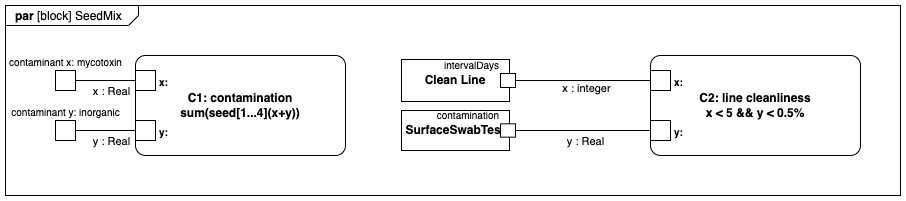

The diagram above was exported from draw.io. Its source (the exported page's mxGraphModel, read from the mxfile embedded in the PNG):
<mxGraphModel dx="1318" dy="850" grid="1" gridSize="10" guides="1" tooltips="1" connect="1" arrows="1" fold="1" page="1" pageScale="1" pageWidth="1169" pageHeight="827" math="0" shadow="0">
  <root>
    <mxCell id="0" />
    <mxCell id="1" parent="0" />
    <mxCell id="R8utckTXOrOk7I_lDAv4-4" value="&lt;p style=&quot;margin:0px;margin-top:4px;margin-left:10px;text-align:left;&quot;&gt;&lt;b&gt;par&lt;/b&gt;   [block] SeedMix&lt;/p&gt;" style="html=1;shape=mxgraph.sysml.package;labelX=133;align=left;spacingLeft=10;overflow=fill;whiteSpace=wrap;strokeWidth=1;recursiveResize=0;" parent="1" vertex="1">
      <mxGeometry x="240" y="180" width="895" height="190" as="geometry" />
    </mxCell>
    <mxCell id="R8utckTXOrOk7I_lDAv4-5" value="C1: contamination&lt;br&gt;sum(seed[1...4](x+y))" style="strokeColor=inherit;fillColor=inherit;gradientColor=inherit;html=1;shape=mxgraph.sysml.paramDgm;fontStyle=1;whiteSpace=wrap;align=center;" parent="R8utckTXOrOk7I_lDAv4-4" vertex="1">
      <mxGeometry x="130" y="50" width="210" height="100" as="geometry" />
    </mxCell>
    <mxCell id="R8utckTXOrOk7I_lDAv4-6" value="x:" style="html=1;resizable=0;align=left;verticalAlign=middle;labelPosition=left;verticalLabelPosition=middle;labelBackgroundColor=none;fontSize=10;spacingLeft=22;fontStyle=1;" parent="R8utckTXOrOk7I_lDAv4-5" connectable="0" vertex="1">
      <mxGeometry y="25" as="geometry" />
    </mxCell>
    <mxCell id="R8utckTXOrOk7I_lDAv4-7" value="y:" style="html=1;resizable=0;align=left;verticalAlign=middle;labelPosition=left;verticalLabelPosition=middle;labelBackgroundColor=none;fontSize=10;spacingLeft=22;fontStyle=1;" parent="R8utckTXOrOk7I_lDAv4-5" connectable="0" vertex="1">
      <mxGeometry y="75" as="geometry" />
    </mxCell>
    <mxCell id="R8utckTXOrOk7I_lDAv4-8" value="contaminant x: mycotoxin" style="strokeColor=inherit;fillColor=inherit;gradientColor=inherit;shape=rect;html=1;fontSize=10;verticalLabelPosition=top;verticalAlign=bottom;" parent="R8utckTXOrOk7I_lDAv4-4" vertex="1">
      <mxGeometry x="50" y="65" width="20" height="20" as="geometry" />
    </mxCell>
    <mxCell id="R8utckTXOrOk7I_lDAv4-9" value="contaminant y: inorganic" style="strokeColor=inherit;fillColor=inherit;gradientColor=inherit;shape=rect;html=1;fontSize=10;verticalLabelPosition=top;verticalAlign=bottom;" parent="R8utckTXOrOk7I_lDAv4-4" vertex="1">
      <mxGeometry x="50" y="115" width="20" height="20" as="geometry" />
    </mxCell>
    <mxCell id="R8utckTXOrOk7I_lDAv4-10" value="" style="strokeColor=inherit;fillColor=inherit;gradientColor=inherit;endArrow=none;html=1;edgeStyle=none;exitY=0.25;exitX=0;entryY=0.5;entryX=1;rounded=0;" parent="R8utckTXOrOk7I_lDAv4-4" source="R8utckTXOrOk7I_lDAv4-5" target="R8utckTXOrOk7I_lDAv4-8" edge="1">
      <mxGeometry x="1" relative="1" as="geometry" />
    </mxCell>
    <mxCell id="R8utckTXOrOk7I_lDAv4-12" value="x : Real" style="edgeLabel;html=1;align=center;verticalAlign=middle;resizable=0;points=[];" parent="R8utckTXOrOk7I_lDAv4-10" vertex="1" connectable="0">
      <mxGeometry x="0.3667" relative="1" as="geometry">
        <mxPoint x="16" y="10" as="offset" />
      </mxGeometry>
    </mxCell>
    <mxCell id="R8utckTXOrOk7I_lDAv4-11" value="" style="strokeColor=inherit;fillColor=inherit;gradientColor=inherit;endArrow=none;html=1;edgeStyle=none;exitY=0.75;exitX=0;entryY=0.5;entryX=1;rounded=0;" parent="R8utckTXOrOk7I_lDAv4-4" source="R8utckTXOrOk7I_lDAv4-5" target="R8utckTXOrOk7I_lDAv4-9" edge="1">
      <mxGeometry x="1" relative="1" as="geometry" />
    </mxCell>
    <mxCell id="R8utckTXOrOk7I_lDAv4-13" value="y : Real" style="edgeLabel;html=1;align=center;verticalAlign=middle;resizable=0;points=[];" parent="R8utckTXOrOk7I_lDAv4-11" vertex="1" connectable="0">
      <mxGeometry x="0.1" y="1" relative="1" as="geometry">
        <mxPoint x="8" y="9" as="offset" />
      </mxGeometry>
    </mxCell>
    <mxCell id="AlWXmPYLOiknHX2JF0L6-1" value="C2: line cleanliness&lt;br&gt;x &amp;lt; 5 &amp;amp;&amp;amp; y &amp;lt; 0.5%" style="strokeColor=inherit;fillColor=inherit;gradientColor=inherit;html=1;shape=mxgraph.sysml.paramDgm;fontStyle=1;whiteSpace=wrap;align=center;" vertex="1" parent="R8utckTXOrOk7I_lDAv4-4">
      <mxGeometry x="645" y="50" width="210" height="100" as="geometry" />
    </mxCell>
    <mxCell id="AlWXmPYLOiknHX2JF0L6-2" value="x:" style="html=1;resizable=0;align=left;verticalAlign=middle;labelPosition=left;verticalLabelPosition=middle;labelBackgroundColor=none;fontSize=10;spacingLeft=22;fontStyle=1;" connectable="0" vertex="1" parent="AlWXmPYLOiknHX2JF0L6-1">
      <mxGeometry y="25" as="geometry" />
    </mxCell>
    <mxCell id="AlWXmPYLOiknHX2JF0L6-3" value="y:" style="html=1;resizable=0;align=left;verticalAlign=middle;labelPosition=left;verticalLabelPosition=middle;labelBackgroundColor=none;fontSize=10;spacingLeft=22;fontStyle=1;" connectable="0" vertex="1" parent="AlWXmPYLOiknHX2JF0L6-1">
      <mxGeometry y="75" as="geometry" />
    </mxCell>
    <mxCell id="AlWXmPYLOiknHX2JF0L6-6" value="" style="strokeColor=inherit;fillColor=inherit;gradientColor=inherit;endArrow=none;html=1;edgeStyle=none;exitY=0.25;exitX=0;rounded=0;" edge="1" parent="R8utckTXOrOk7I_lDAv4-4" source="AlWXmPYLOiknHX2JF0L6-1" target="AlWXmPYLOiknHX2JF0L6-33">
      <mxGeometry x="1" relative="1" as="geometry">
        <mxPoint x="585" y="75" as="targetPoint" />
      </mxGeometry>
    </mxCell>
    <mxCell id="AlWXmPYLOiknHX2JF0L6-7" value="x : integer" style="edgeLabel;html=1;align=center;verticalAlign=middle;resizable=0;points=[];" vertex="1" connectable="0" parent="AlWXmPYLOiknHX2JF0L6-6">
      <mxGeometry x="0.3667" relative="1" as="geometry">
        <mxPoint x="27" y="7" as="offset" />
      </mxGeometry>
    </mxCell>
    <mxCell id="AlWXmPYLOiknHX2JF0L6-8" value="" style="strokeColor=inherit;fillColor=inherit;gradientColor=inherit;endArrow=none;html=1;edgeStyle=none;exitY=0.75;exitX=0;rounded=0;" edge="1" parent="R8utckTXOrOk7I_lDAv4-4" source="AlWXmPYLOiknHX2JF0L6-1" target="AlWXmPYLOiknHX2JF0L6-37">
      <mxGeometry x="1" relative="1" as="geometry">
        <mxPoint x="585" y="125" as="targetPoint" />
      </mxGeometry>
    </mxCell>
    <mxCell id="AlWXmPYLOiknHX2JF0L6-9" value="y : Real" style="edgeLabel;html=1;align=center;verticalAlign=middle;resizable=0;points=[];" vertex="1" connectable="0" parent="AlWXmPYLOiknHX2JF0L6-8">
      <mxGeometry x="0.1" y="1" relative="1" as="geometry">
        <mxPoint x="8" y="9" as="offset" />
      </mxGeometry>
    </mxCell>
    <mxCell id="AlWXmPYLOiknHX2JF0L6-32" value="Clean Line" style="html=1;shape=mxgraph.sysml.port1;fontStyle=1;whiteSpace=wrap;align=center;flipH=1;" vertex="1" parent="R8utckTXOrOk7I_lDAv4-4">
      <mxGeometry x="390" y="54" width="120" height="42" as="geometry" />
    </mxCell>
    <mxCell id="AlWXmPYLOiknHX2JF0L6-33" value="intervalDays" style="strokeColor=inherit;fillColor=inherit;gradientColor=inherit;shape=rect;points=[[0,0.5,0]];html=1;resizable=1;align=right;verticalAlign=bottom;labelPosition=left;verticalLabelPosition=top;labelBackgroundColor=none;fontSize=10;paart=1;" vertex="1" parent="AlWXmPYLOiknHX2JF0L6-32">
      <mxGeometry x="105" y="14" width="15" height="14" as="geometry" />
    </mxCell>
    <mxCell id="AlWXmPYLOiknHX2JF0L6-36" value="SurfaceSwabTest" style="html=1;shape=mxgraph.sysml.port1;fontStyle=1;whiteSpace=wrap;align=center;flipH=1;" vertex="1" parent="R8utckTXOrOk7I_lDAv4-4">
      <mxGeometry x="390" y="105" width="120" height="40" as="geometry" />
    </mxCell>
    <mxCell id="AlWXmPYLOiknHX2JF0L6-37" value="contamination" style="strokeColor=inherit;fillColor=inherit;gradientColor=inherit;shape=rect;points=[[0,0.5,0]];html=1;resizable=1;align=right;verticalAlign=bottom;labelPosition=left;verticalLabelPosition=top;labelBackgroundColor=none;fontSize=10;paart=1;" vertex="1" parent="AlWXmPYLOiknHX2JF0L6-36">
      <mxGeometry x="105" y="13.333333333333336" width="15" height="13.333333333333336" as="geometry" />
    </mxCell>
  </root>
</mxGraphModel>